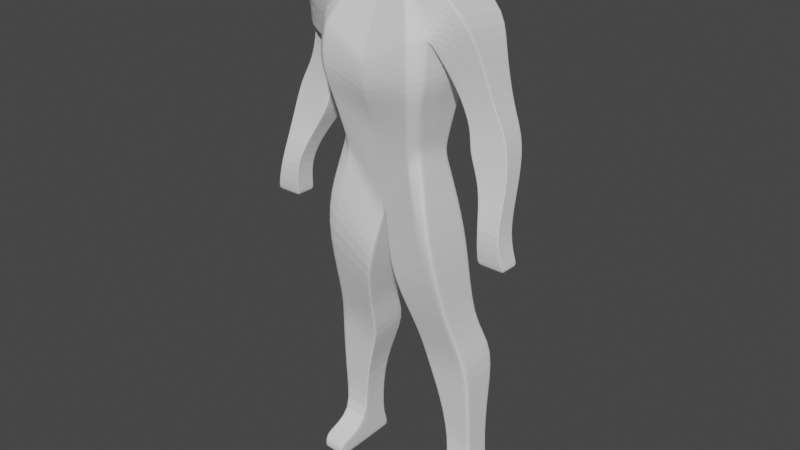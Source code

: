 # Source: Rhag.blend  (saved by Blender 2.92.15; exported with 4.5.12 LTS)
import bpy
from mathutils import Matrix  # noqa: F401  (used for matrix-valued properties, if any)

bpy.ops.wm.read_factory_settings(use_empty=True)
scene = bpy.context.scene
scene.name = 'Scene'

# ---- collections
col_collection = bpy.data.collections.new('Collection'); scene.collection.children.link(col_collection)

# ---- world
world_world = bpy.data.worlds.new('World'); scene.world = world_world
world_world.use_nodes = True; world_world.node_tree.nodes.clear()
_N = world_world.node_tree.nodes; _L = world_world.node_tree.links
n0 = _N.new('ShaderNodeOutputWorld'); n0.name = 'World Output'; n0.location = (300, 300)
n1 = _N.new('ShaderNodeBackground'); n1.name = 'Background'; n1.location = (10, 300)
n1.inputs[0].default_value = (0.05088, 0.05088, 0.05088, 1.0)
_L.new(n1.outputs[0], n0.inputs[0])
n0.is_active_output = True
world_world.color = (0.05088, 0.05088, 0.05088)
world_world.use_sun_shadow = False
world_world.sun_shadow_jitter_overblur = 0.0

# ---- meshes
me_plane = bpy.data.meshes.new('Plane')
me_plane.from_pydata([(-0.2151, 0.3215, -0.07029), (0.0, -0.03006, -0.1283), (-0.1139, 1.18, -0.1253), (0.0, 1.174, -0.1253), (-0.348, -0.5702, -0.1407), (-0.1551, -0.5892, -0.1407), (-0.4164, -1.411, -0.1946), (-0.2827, -1.43, -0.1946), (-0.2873, 0.87, -0.1846), (0.0, 0.7593, -0.1385), (-0.4155, 1.027, -0.2044), (-0.3001, 0.8401, -0.1846), (-0.5249, 0.5792, -0.1443), (-0.4157, 0.442, -0.1177), (-0.648, 0.06552, 0.03038), (-0.5479, 0.08426, 0.03038), (-0.6877, -0.08108, 0.01519), (-0.5463, -0.08065, 0.01519), (-0.3251, -0.1282, -0.1231), (-0.07497, -0.3655, -0.1297), (-0.4116, -0.7503, -0.2601), (-0.1607, -0.7935, -0.2601), (-0.4141, -1.088, -0.189), (-0.2625, -1.073, -0.189), (-0.6082, 0.4466, -0.1177), (-0.415, 0.3649, -0.09495), (-0.6404, 0.2482, -0.02659), (-0.4971, 0.2283, -0.02659), (-0.4685, 0.8318, -0.1481), (-0.3307, 0.6581, -0.1367), (-0.3057, 0.7277, -0.1385), (0.0, 0.5816, -0.1187), (-0.4261, -1.567, -0.2407), (-0.288, -1.569, -0.2394), (-0.1108, 1.353, -0.1187), (0.0, 1.335, -0.1187), (-0.2151, 0.3673, 0.1245), (0.0, 0.006476, 0.115), (-0.1139, 1.187, 0.08862), (0.0, 1.181, 0.08862), (-0.348, -0.5922, 0.04466), (-0.1551, -0.6111, 0.04466), (-0.4164, -1.429, -0.06743), (-0.2827, -1.448, -0.06743), (-0.2873, 0.9101, 0.1798), (0.0, 0.7678, 0.2564), (-0.4155, 1.076, 0.1361), (-0.3001, 0.8912, 0.1666), (-0.5249, 0.6134, 0.01266), (-0.4157, 0.4914, 0.01646), (-0.648, 0.08071, 0.1418), (-0.5479, 0.09946, 0.1418), (-0.6877, -0.07729, 0.1266), (-0.5463, -0.07685, 0.1266), (-0.3251, -0.0886, 0.1941), (-0.07497, -0.3083, 0.1524), (-0.4116, -0.7747, -0.01908), (-0.1607, -0.8178, -0.01908), (-0.4141, -1.099, -0.03446), (-0.2625, -1.084, -0.03446), (-0.6082, 0.496, 0.01646), (-0.415, 0.3991, 0.03545), (-0.6404, 0.2824, 0.05444), (-0.4971, 0.2624, 0.05444), (-0.4685, 0.8356, 0.03165), (-0.3307, 0.6619, 0.01266), (-0.3057, 0.7252, 0.2051), (0.0, 0.6407, 0.2564), (-0.4261, -1.563, -0.05864), (-0.288, -1.571, -0.05396), (-0.1108, 1.274, 0.08862), (0.0, 1.255, 0.08862), (-0.1683, 0.2617, -0.1104), (-0.09252, 1.179, -0.1253), (-0.3118, -0.5737, -0.1407), (-0.3913, -1.415, -0.1946), (-0.2334, 0.8493, -0.176), (-0.2782, -0.1726, -0.1243), (-0.3646, -0.7584, -0.2601), (-0.3857, -1.085, -0.189), (-0.2484, 0.7003, -0.1348), (-0.3868, -1.569, -0.2407), (-0.09004, 1.349, -0.1187), (-0.1748, 0.2997, 0.1515), (-0.09252, 1.185, 0.08862), (-0.3118, -0.5957, 0.04466), (-0.3913, -1.433, -0.06743), (-0.2334, 0.8924, 0.2358), (-0.2782, -0.1298, 0.1863), (-0.3646, -0.7828, -0.01908), (-0.3857, -1.096, -0.03446), (-0.2484, 0.7183, 0.2564), (-0.3868, -1.565, -0.05864), (-0.09004, 1.27, 0.08862), (-0.2618, 0.5803, -0.1042), (0.0, 0.3881, -0.1008), (-0.2618, 0.5929, 0.1918), (0.0, 0.49, 0.1861), (-0.2163, 0.5682, 0.2139), (-0.2163, 0.5443, -0.1036), (-0.02822, -0.1568, -0.1256), (-0.2462, 0.1602, -0.1029), (-0.02822, -0.112, 0.1291), (-0.2565, 0.1957, 0.1507), (-0.2137, 0.138, 0.1646), (-0.1911, 0.09899, -0.1297), (-0.2337, 0.4247, -0.08381), (-0.2337, 0.4572, 0.1514), (-0.1913, 0.3706, -0.1024), (0.0, 0.1378, -0.1274), (0.0, 0.1992, 0.1434), (-0.1913, 0.4067, 0.1764), (-0.158, 0.2511, -0.1144), (-0.3052, -0.5744, -0.1407), (-0.3867, -1.415, -0.1946), (-0.2696, -0.1808, -0.1245), (-0.356, -0.7599, -0.2601), (-0.3805, -1.085, -0.189), (-0.3795, -1.57, -0.2407), (-0.1674, 0.2873, 0.1499), (-0.3052, -0.5964, 0.04466), (-0.3867, -1.433, -0.06743), (-0.2696, -0.1373, 0.1849), (-0.356, -0.7842, -0.01908), (-0.3805, -1.096, -0.03446), (-0.3795, -1.565, -0.05864), (-0.08861, 1.179, -0.1253), (-0.2235, 0.8455, -0.1744), (-0.2379, 0.6953, -0.1341), (-0.08624, 1.349, -0.1187), (-0.08861, 1.185, 0.08862), (-0.2235, 0.8871, 0.2367), (-0.2379, 0.715, 0.2564), (-0.08624, 1.27, 0.08862), (-0.2072, 0.5649, 0.2127), (-0.2072, 0.5377, -0.1035), (-0.1826, 0.08618, -0.1294), (-0.2059, 0.1275, 0.1631), (-0.1832, 0.3607, -0.1029), (-0.1832, 0.3979, 0.175), (0.0, 0.07067, -0.139), (-0.1692, -0.5878, -0.1407), (-0.2924, -1.429, -0.1946), (-0.09321, -0.3482, -0.1292), (-0.179, -0.7903, -0.2601), (-0.2736, -1.074, -0.189), (-0.3033, -1.568, -0.2394), (-0.01569, 0.03279, 0.1183), (-0.1692, -0.6098, 0.04466), (-0.2924, -1.447, -0.06743), (-0.09321, -0.2923, 0.1554), (-0.179, -0.8147, -0.01908), (-0.2736, -1.085, -0.03446), (-0.3033, -1.57, -0.05396), (-0.01942, 0.4021, -0.1011), (-0.04487, -0.08956, 0.1323), (-0.001649, 0.1571, -0.1244), (-0.008305, 1.174, -0.1253), (-0.02095, 0.7674, -0.1418), (-0.02229, 0.5923, -0.1201), (-0.008082, 1.336, -0.1187), (-0.008305, 1.181, 0.08862), (-0.02095, 0.779, 0.2545), (-0.02229, 0.6477, 0.2564), (-0.008082, 1.257, 0.08862), (-0.01942, 0.497, 0.1886), (-0.03233, -0.0722, -0.1239), (-0.01717, 0.2178, 0.1463), (0.0, 1.157, -0.1258), (-0.121, 1.167, -0.1277), (-0.4108, 1.02, -0.2036), (-0.5204, 0.5736, -0.1432), (-0.6439, 0.06628, 0.03038), (-0.6819, -0.08107, 0.01519), (-0.6003, 0.4433, -0.1168), (-0.6346, 0.2474, -0.02659), (-0.4628, 0.8247, -0.1477), (0.0, 1.164, 0.09549), (-0.121, 1.175, 0.09235), (-0.4108, 1.069, 0.1373), (-0.5204, 0.6084, 0.01282), (-0.6439, 0.08148, 0.1418), (-0.6819, -0.07727, 0.1266), (-0.6003, 0.492, 0.01724), (-0.6346, 0.2816, 0.05444), (-0.4628, 0.8285, 0.03087), (-0.09829, 1.173, 0.09465), (-0.09829, 1.165, -0.1274), (-0.09414, 1.173, 0.09468), (-0.09414, 1.165, -0.1273), (-0.008822, 1.165, 0.09541), (-0.008822, 1.158, -0.126), (-0.2738, 0.8941, -0.18), (-0.309, 0.8547, -0.1862), (-0.4242, 0.4527, -0.1198), (-0.5556, 0.08281, 0.03038), (-0.5573, -0.08069, 0.01519), (-0.43, 0.3713, -0.09672), (-0.5082, 0.2298, -0.02659), (-0.3414, 0.6716, -0.1376), (-0.2738, 0.9316, 0.1727), (-0.309, 0.9056, 0.1642), (-0.4242, 0.5009, 0.01616), (-0.5556, 0.098, 0.1418), (-0.5573, -0.07689, 0.1266), (-0.43, 0.4066, 0.03397), (-0.5082, 0.264, 0.05444), (-0.3414, 0.6754, 0.01414), (-0.2225, 0.8749, -0.172), (-0.2131, 0.8713, -0.1706), (-0.01997, 0.799, -0.1406), (0.0, 0.7915, -0.1374), (0.0, 0.7999, 0.2433), (-0.2225, 0.9151, 0.2244), (-0.2131, 0.9103, 0.2252), (-0.01997, 0.8102, 0.2416), (-0.6404, 0.2509, -0.02016), (-0.6082, 0.4505, -0.1071), (-0.5479, 0.08547, 0.03922), (-0.5463, -0.08035, 0.02403), (-0.1139, 1.18, -0.1083), (-0.1108, 1.346, -0.1022), (-0.4971, 0.231, -0.02016), (-0.3251, -0.125, -0.09793), (-0.2151, 0.3251, -0.05484), (-0.07497, -0.3609, -0.1073), (-0.1551, -0.5909, -0.126), (-0.4685, 0.8321, -0.1339), (-0.4155, 1.031, -0.1774), (-0.3057, 0.7275, -0.1112), (-0.3307, 0.6584, -0.1249), (-0.4157, 0.446, -0.1071), (-0.4116, -0.7522, -0.241), (-0.348, -0.5719, -0.126), (-0.2873, 0.8732, -0.1557), (-0.3001, 0.8442, -0.1568), (-0.1607, -0.7954, -0.241), (-0.2625, -1.073, -0.1768), (-0.5249, 0.5819, -0.1319), (-0.4141, -1.089, -0.1768), (-0.2827, -1.432, -0.1849), (-0.288, -1.569, -0.2258), (-0.4261, -1.564, -0.2262), (0.0, -0.02719, -0.1096), (-0.648, 0.06672, 0.03922), (-0.4164, -1.413, -0.1849), (-0.415, 0.3676, -0.08461), (-0.6877, -0.08078, 0.02403), (0.0, 1.328, -0.1022), (-0.09004, 1.343, -0.1022), (-0.3868, -1.566, -0.2262), (-0.2618, 0.5813, -0.08073), (-0.02822, -0.1533, -0.1054), (-0.2478, 0.1627, -0.08193), (-0.2337, 0.4272, -0.06516), (-0.08624, 1.342, -0.1022), (-0.3795, -1.567, -0.2262), (-0.008082, 1.33, -0.1022), (-0.3033, -1.568, -0.2258), (-0.6819, -0.08077, 0.02403), (-0.5573, -0.08038, 0.02403), (-0.6404, 0.2795, 0.04756), (-0.5479, 0.09817, 0.1323), (-0.1139, 1.186, 0.07046), (-0.4971, 0.2595, 0.04756), (-0.3251, -0.09196, 0.1672), (-0.07497, -0.3132, 0.1284), (-0.4685, 0.8353, 0.01639), (-0.3307, 0.6616, -2.304e-05), (-0.4116, -0.7726, -0.03954), (-0.2873, 0.9067, 0.1488), (-0.1607, -0.8158, -0.03954), (-0.5249, 0.6105, -0.000668), (-0.4141, -1.098, -0.04759), (-0.288, -1.57, -0.07376), (0.0, 0.003303, 0.09482), (-0.648, 0.07942, 0.1323), (-0.09004, 1.277, 0.07102), (-0.3868, -1.568, -0.07419), (-0.2618, 0.5918, 0.1667), (-0.02822, -0.1158, 0.1075), (-0.2565, 0.192, 0.1303), (-0.2337, 0.4545, 0.1314), (-0.08624, 1.276, 0.07102), (-0.3795, -1.573, -0.07376), (-0.008082, 1.263, 0.07102), (-0.3033, -1.57, -0.07376), (-0.6819, -0.07759, 0.1171), (-0.5573, -0.07721, 0.1171), (-0.6082, 0.4918, 0.005065), (-0.5463, -0.07718, 0.1171), (-0.1108, 1.28, 0.07102), (-0.2151, 0.3634, 0.108), (-0.1551, -0.6093, 0.02893), (-0.4155, 1.072, 0.1072), (-0.3057, 0.7254, 0.1759), (-0.4157, 0.4872, 0.005065), (-0.348, -0.5903, 0.02893), (-0.3001, 0.8869, 0.1368), (-0.2625, -1.083, -0.04759), (-0.2827, -1.446, -0.07776), (-0.4261, -1.566, -0.07419), (-0.4164, -1.427, -0.07776), (-0.415, 0.3962, 0.02438), (-0.6877, -0.07761, 0.1171), (0.0, 1.262, 0.07102), (-0.2914, -1.475, 0.1415), (-0.2817, -1.477, 0.1415), (-0.3023, -1.57, 0.1554), (-0.2869, -1.571, 0.1554), (-0.4153, -1.458, 0.1415), (-0.4251, -1.563, 0.1537), (-0.3903, -1.461, 0.1415), (-0.3857, -1.565, 0.1537), (-0.3857, -1.462, 0.1415), (-0.3785, -1.565, 0.1537), (-0.4206, -1.487, -0.2279), (-0.2853, -1.495, -0.2272), (-0.4206, -1.498, -0.06304), (-0.2853, -1.509, -0.06069), (-0.3884, -1.49, -0.2279), (-0.3825, -1.491, -0.2279), (-0.2979, -1.494, -0.2272), (-0.2853, -1.496, -0.2156), (-0.4206, -1.487, -0.2158), (-0.2853, -1.508, -0.07576), (-0.4206, -1.499, -0.07597), (-0.4196, -1.513, 0.1476), (-0.2843, -1.524, 0.1484), (-0.3874, -1.516, 0.1476), (-0.3815, -1.516, 0.1476), (-0.2968, -1.523, 0.1484), (-0.01411, -0.09385, -0.1243), (-0.01411, -0.05276, 0.1221), (-0.1691, 0.1885, -0.1331), (-0.2305, 0.2422, -0.08757), (-0.2358, 0.2815, 0.1376), (-0.1942, 0.2188, 0.158), (-0.1866, 0.2074, 0.1565), (-0.1581, 0.1765, -0.1359), (-0.006259, -0.001534, -0.1339), (-0.03028, -0.02839, 0.1253), (-0.2318, 0.2445, -0.0685), (-0.01407, -0.09061, -0.1048), (-0.2358, 0.2777, 0.1191), (-0.01411, -0.05625, 0.1011), (-0.04846, 1.177, -0.1253), (-0.1222, 0.8064, -0.1581), (-0.1301, 0.6438, -0.1271), (-0.04716, 1.342, -0.1187), (-0.04846, 1.183, 0.08862), (-0.1222, 0.8331, 0.2456), (-0.1301, 0.6814, 0.2564), (-0.04716, 1.263, 0.08862), (-0.1133, 0.5309, 0.2007), (-0.09007, 0.007372, -0.1396), (-0.1002, 0.3079, 0.1606), (-0.06269, 0.1563, -0.1318), (-0.2372, -0.5811, -0.1407), (-0.3396, -1.422, -0.1946), (-0.1814, -0.2645, -0.1269), (-0.2675, -0.7751, -0.2601), (-0.327, -1.079, -0.189), (-0.3414, -1.569, -0.2401), (-0.09153, 0.16, 0.1341), (-0.2372, -0.6031, 0.04466), (-0.3396, -1.44, -0.06743), (-0.1814, -0.2148, 0.1701), (-0.2675, -0.7995, -0.01908), (-0.327, -1.09, -0.03446), (-0.3414, -1.567, -0.0563), (-0.1133, 0.4699, -0.1023), (-0.1254, 0.01895, 0.1477), (-0.09703, 0.261, -0.1117), (-0.05148, 1.161, -0.1266), (-0.05148, 1.169, 0.09505), (-0.1165, 0.8602, 0.2334), (-0.1165, 0.8352, -0.1556), (-0.3414, -1.567, -0.226), (-0.04716, 1.336, -0.1022), (-0.3414, -1.571, -0.07376), (-0.04716, 1.27, 0.07102), (-0.3385, -1.469, 0.1415), (-0.3404, -1.568, 0.1545), (-0.3391, -1.519, 0.148), (-0.3402, -1.493, -0.2275), (-0.05731, 0.08517, -0.1515), (-0.1084, 0.08949, 0.1409)], [], [(191, 157, 3, 168), (77, 74, 4, 18), (79, 75, 6, 22), (159, 158, 9, 31), (169, 170, 10, 2), (176, 171, 12, 28), (175, 172, 14, 26), (172, 173, 16, 14), (105, 77, 18, 101), (74, 78, 20, 4), (78, 79, 22, 20), (171, 174, 24, 12), (174, 175, 26, 24), (170, 176, 28, 10), (154, 159, 31, 95), (320, 81, 32, 316), (157, 160, 35, 3), (190, 177, 39, 161), (88, 54, 40, 85), (90, 58, 42, 86), (163, 67, 45, 162), (178, 38, 46, 179), (185, 64, 48, 180), (184, 62, 50, 181), (181, 50, 52, 182), (104, 103, 54, 88), (85, 40, 56, 89), (89, 56, 58, 90), (180, 48, 60, 183), (183, 60, 62, 184), (179, 46, 64, 185), (165, 97, 67, 163), (153, 69, 309, 308), (161, 39, 71, 164), (289, 261, 62, 60), (290, 262, 51, 53), (291, 263, 38, 70), (262, 264, 63, 51), (281, 265, 54, 103), (293, 266, 55, 41), (294, 267, 64, 46), (282, 292, 36, 107), (263, 294, 46, 38), (296, 268, 65, 49), (297, 269, 56, 40), (298, 270, 44, 47), (299, 271, 57, 59), (270, 295, 66, 44), (267, 272, 48, 64), (269, 273, 58, 56), (268, 298, 47, 65), (265, 297, 40, 54), (300, 299, 59, 43), (286, 274, 69, 153), (345, 275, 37, 333), (261, 276, 50, 62), (326, 301, 68, 318), (272, 289, 60, 48), (303, 296, 49, 61), (325, 300, 43, 319), (273, 302, 42, 58), (264, 303, 61, 63), (288, 290, 53, 204), (277, 291, 70, 93), (271, 293, 41, 57), (276, 304, 52, 50), (283, 277, 93, 133), (301, 278, 92, 68), (38, 84, 93, 70), (370, 153, 308, 383), (96, 98, 91, 66), (123, 89, 90, 124), (120, 85, 89, 123), (137, 104, 88, 122), (66, 91, 87, 44), (124, 90, 86, 121), (122, 88, 85, 120), (178, 186, 84, 38), (2, 34, 82, 73), (321, 118, 81, 320), (94, 30, 80, 99), (116, 117, 79, 78), (113, 116, 78, 74), (136, 115, 77, 105), (30, 8, 76, 80), (117, 114, 75, 79), (115, 113, 74, 77), (169, 2, 73, 187), (106, 94, 99, 108), (107, 111, 98, 96), (295, 279, 96, 66), (167, 110, 97, 165), (156, 154, 95, 109), (339, 136, 105, 334), (338, 337, 104, 137), (266, 280, 102, 55), (344, 281, 103, 336), (337, 336, 103, 104), (334, 105, 101, 335), (140, 156, 109, 1), (147, 37, 110, 167), (36, 83, 111, 107), (0, 106, 108, 72), (279, 282, 107, 96), (83, 119, 139, 111), (72, 108, 138, 112), (387, 338, 137, 372), (386, 355, 136, 339), (108, 99, 135, 138), (111, 139, 134, 98), (360, 358, 113, 115), (362, 359, 114, 117), (355, 360, 115, 136), (358, 361, 116, 113), (361, 362, 117, 116), (385, 363, 118, 321), (367, 122, 120, 365), (369, 124, 121, 366), (372, 137, 122, 367), (365, 120, 123, 368), (368, 123, 124, 369), (319, 43, 307, 328), (381, 283, 133, 353), (278, 284, 125, 92), (84, 130, 133, 93), (98, 134, 132, 91), (91, 132, 131, 87), (186, 188, 130, 84), (73, 82, 129, 126), (99, 80, 128, 135), (80, 76, 127, 128), (187, 73, 126, 189), (305, 285, 164, 71), (86, 42, 310, 312), (57, 151, 152, 59), (41, 148, 151, 57), (102, 155, 150, 55), (59, 152, 149, 43), (55, 150, 148, 41), (317, 33, 146, 322), (21, 23, 145, 144), (5, 21, 144, 141), (100, 19, 143, 166), (23, 7, 142, 145), (19, 5, 141, 143), (332, 100, 166, 340), (333, 341, 155, 102), (364, 147, 167, 356), (357, 373, 156, 140), (373, 371, 154, 156), (356, 167, 165, 354), (380, 286, 153, 370), (350, 161, 164, 353), (354, 165, 163, 352), (352, 163, 162, 351), (375, 190, 161, 350), (346, 349, 160, 157), (371, 348, 159, 154), (348, 347, 158, 159), (374, 346, 157, 191), (377, 374, 191, 210), (376, 215, 190, 375), (208, 187, 189, 209), (213, 214, 188, 186), (192, 169, 187, 208), (200, 213, 186, 178), (304, 287, 182, 52), (201, 179, 185, 207), (205, 183, 184, 206), (202, 180, 183, 205), (203, 181, 182, 204), (206, 184, 181, 203), (207, 185, 180, 202), (200, 178, 179, 201), (215, 212, 177, 190), (193, 199, 176, 170), (197, 198, 175, 174), (194, 197, 174, 171), (195, 196, 173, 172), (198, 195, 172, 175), (199, 194, 171, 176), (192, 193, 170, 169), (210, 191, 168, 211), (158, 210, 211, 9), (8, 11, 193, 192), (29, 13, 194, 199), (27, 15, 195, 198), (15, 17, 196, 195), (13, 25, 197, 194), (25, 27, 198, 197), (11, 29, 199, 193), (162, 45, 212, 215), (44, 200, 201, 47), (65, 207, 202, 49), (63, 206, 203, 51), (51, 203, 204, 53), (49, 202, 205, 61), (61, 205, 206, 63), (47, 201, 207, 65), (44, 87, 213, 200), (8, 192, 208, 76), (87, 131, 214, 213), (76, 208, 209, 127), (351, 162, 215, 376), (347, 377, 210, 158), (287, 288, 204, 182), (173, 196, 260, 259), (16, 173, 259, 247), (363, 146, 258, 378), (35, 160, 257, 248), (81, 118, 256, 250), (349, 129, 255, 379), (94, 106, 254, 251), (335, 101, 253, 342), (19, 100, 252, 225), (30, 94, 251, 229), (32, 81, 250, 242), (129, 82, 249, 255), (14, 16, 247, 244), (21, 5, 226, 236), (82, 34, 221, 249), (196, 17, 219, 260), (27, 25, 246, 222), (22, 6, 245, 239), (317, 7, 240, 323), (25, 13, 231, 246), (12, 24, 217, 238), (316, 32, 242, 324), (26, 14, 244, 216), (332, 1, 243, 343), (146, 33, 241, 258), (7, 23, 237, 240), (18, 4, 233, 223), (29, 11, 235, 230), (20, 22, 239, 232), (28, 12, 238, 227), (8, 30, 229, 234), (23, 21, 236, 237), (11, 8, 234, 235), (4, 20, 232, 233), (13, 29, 230, 231), (2, 10, 228, 220), (106, 0, 224, 254), (10, 28, 227, 228), (5, 19, 225, 226), (101, 18, 223, 253), (15, 27, 222, 218), (34, 2, 220, 221), (17, 15, 218, 219), (24, 26, 216, 217), (259, 260, 288, 287), (247, 259, 287, 304), (378, 258, 286, 380), (248, 257, 285, 305), (250, 256, 284, 278), (379, 255, 283, 381), (251, 254, 282, 279), (342, 253, 281, 344), (225, 252, 280, 266), (229, 251, 279, 295), (242, 250, 278, 301), (255, 249, 277, 283), (244, 247, 304, 276), (236, 226, 293, 271), (249, 221, 291, 277), (260, 219, 290, 288), (222, 246, 303, 264), (239, 245, 302, 273), (323, 240, 300, 325), (246, 231, 296, 303), (238, 217, 289, 272), (324, 242, 301, 326), (216, 244, 276, 261), (343, 243, 275, 345), (258, 241, 274, 286), (240, 237, 299, 300), (223, 233, 297, 265), (230, 235, 298, 268), (232, 239, 273, 269), (227, 238, 272, 267), (234, 229, 295, 270), (237, 236, 271, 299), (235, 234, 270, 298), (233, 232, 269, 297), (231, 230, 268, 296), (220, 228, 294, 263), (254, 224, 292, 282), (228, 227, 267, 294), (226, 225, 266, 293), (253, 223, 265, 281), (218, 222, 264, 262), (221, 220, 263, 291), (219, 218, 262, 290), (217, 216, 261, 289), (329, 327, 311, 313), (330, 329, 313, 315), (384, 330, 315, 383), (328, 331, 308, 309), (121, 86, 312, 314), (92, 125, 315, 313), (318, 68, 311, 327), (68, 92, 313, 311), (366, 121, 314, 382), (43, 149, 306, 307), (42, 318, 327, 310), (307, 306, 331, 328), (382, 314, 330, 384), (314, 312, 329, 330), (312, 310, 327, 329), (245, 324, 326, 302), (241, 323, 325, 274), (6, 316, 324, 245), (33, 317, 323, 241), (7, 317, 322, 142), (69, 319, 328, 309), (359, 385, 321, 114), (114, 321, 320, 75), (274, 325, 319, 69), (302, 326, 318, 42), (75, 320, 316, 6), (252, 343, 345, 280), (224, 342, 344, 292), (100, 332, 343, 252), (0, 335, 342, 224), (37, 147, 341, 333), (1, 332, 340, 140), (357, 386, 339, 112), (364, 119, 338, 387), (72, 334, 335, 0), (83, 36, 336, 337), (292, 344, 336, 36), (119, 83, 337, 338), (112, 339, 334, 72), (280, 345, 333, 102), (147, 364, 387, 341), (140, 340, 386, 357), (142, 322, 385, 359), (306, 382, 384, 331), (149, 366, 382, 306), (331, 384, 383, 308), (257, 379, 381, 285), (256, 378, 380, 284), (160, 349, 379, 257), (118, 363, 378, 256), (127, 209, 377, 347), (131, 351, 376, 214), (214, 376, 375, 188), (209, 189, 374, 377), (189, 126, 346, 374), (128, 127, 347, 348), (135, 128, 348, 371), (126, 129, 349, 346), (188, 375, 350, 130), (132, 352, 351, 131), (134, 354, 352, 132), (130, 350, 353, 133), (284, 380, 370, 125), (139, 356, 354, 134), (138, 135, 371, 373), (112, 138, 373, 357), (119, 364, 356, 139), (285, 381, 353, 164), (151, 368, 369, 152), (148, 365, 368, 151), (155, 372, 367, 150), (152, 369, 366, 149), (150, 367, 365, 148), (322, 146, 363, 385), (144, 145, 362, 361), (141, 144, 361, 358), (166, 143, 360, 355), (145, 142, 359, 362), (143, 141, 358, 360), (340, 166, 355, 386), (341, 387, 372, 155), (125, 370, 383, 315)])
_uv = me_plane.uv_layers.new(name='UVMap')
_uv.uv.foreach_set('vector', [0.9271, 0.9873, 0.9271, 1.0, 1.0, 1.0, 1.0, 0.9873, 0.1874, 0.0, 0.1874, 0.0, 0.0, 0.0, 0.0, 0.0, 0.1874, 0.0, 0.1874, 0.0, 0.0, 0.0, 0.0, 0.0, 0.9271, 0.5669, 0.9271, 0.6896, 1.0, 0.6896, 1.0, 0.5669, 0.0, 0.9873, 0.0, 0.9873, 0.0, 1.0, 0.0, 1.0, 0.0, 0.9873, 0.0, 0.9873, 0.0, 1.0, 0.0, 1.0, 0.0, 0.9873, 0.0, 0.9873, 0.0, 1.0, 0.0, 1.0, 0.0, 0.9873, 0.0, 0.9873, 0.0, 1.0, 0.0, 1.0, 0.1874, 0.0, 0.1874, 0.0, 0.0, 0.0, 0.0, 0.0, 0.1874, 0.0, 0.1874, 0.0, 0.0, 0.0, 0.0, 0.0, 0.1874, 0.0, 0.1874, 0.0, 0.0, 0.0, 0.0, 0.0, 0.0, 0.9873, 0.0, 0.9873, 0.0, 1.0, 0.0, 1.0, 0.0, 0.9873, 0.0, 0.9873, 0.0, 1.0, 0.0, 1.0, 0.0, 0.9873, 0.0, 0.9873, 0.0, 1.0, 0.0, 1.0, 0.9271, 0.3709, 0.9271, 0.5669, 1.0, 0.5669, 1.0, 0.3709, 0.1874, 0.0, 0.1874, 0.0, 0.0, 0.0, 0.0, 0.0, 0.9271, 1.0, 0.9271, 1.0, 1.0, 1.0, 1.0, 1.0, 0.9271, 0.9873, 1.0, 0.9873, 1.0, 1.0, 0.9271, 1.0, 0.1874, 0.0, 0.0, 0.0, 0.0, 0.0, 0.1874, 0.0, 0.1874, 0.0, 0.0, 0.0, 0.0, 0.0, 0.1874, 0.0, 0.9271, 0.5669, 1.0, 0.5669, 1.0, 0.6896, 0.9271, 0.6896, 0.0, 0.9873, 0.0, 1.0, 0.0, 1.0, 0.0, 0.9873, 0.0, 0.9873, 0.0, 1.0, 0.0, 1.0, 0.0, 0.9873, 0.0, 0.9873, 0.0, 1.0, 0.0, 1.0, 0.0, 0.9873, 0.0, 0.9873, 0.0, 1.0, 0.0, 1.0, 0.0, 0.9873, 0.1874, 0.0, 0.0, 0.0, 0.0, 0.0, 0.1874, 0.0, 0.1874, 0.0, 0.0, 0.0, 0.0, 0.0, 0.1874, 0.0, 0.1874, 0.0, 0.0, 0.0, 0.0, 0.0, 0.1874, 0.0, 0.0, 0.9873, 0.0, 1.0, 0.0, 1.0, 0.0, 0.9873, 0.0, 0.9873, 0.0, 1.0, 0.0, 1.0, 0.0, 0.9873, 0.0, 0.9873, 0.0, 1.0, 0.0, 1.0, 0.0, 0.9873, 0.9271, 0.3709, 1.0, 0.3709, 1.0, 0.5669, 0.9271, 0.5669, 0.9271, 0.0, 1.0, 0.0, 1.0, 0.0, 0.9271, 0.0, 0.9271, 1.0, 1.0, 1.0, 1.0, 1.0, 0.9271, 1.0, 0.0, 1.0, 0.0, 1.0, 0.0, 1.0, 0.0, 1.0, 0.0, 0.6896, 0.0, 0.6896, 0.0, 0.6896, 0.0, 0.6896, 0.0, 1.0, 0.0, 1.0, 0.0, 1.0, 0.0, 1.0, 0.0, 0.6896, 0.0, 0.6896, 0.0, 0.6896, 0.0, 0.6896, 0.0, 0.0, 0.0, 0.0, 0.0, 0.0, 0.0, 0.0, 1.0, 0.0, 1.0, 0.0, 1.0, 0.0, 1.0, 0.0, 0.0, 1.0, 0.0, 1.0, 0.0, 1.0, 0.0, 1.0, 0.0, 0.1478, 0.0, 0.0, 0.0, 0.0, 0.0, 0.1478, 0.0, 1.0, 0.0, 1.0, 0.0, 1.0, 0.0, 1.0, 0.0, 0.6896, 0.0, 0.6896, 0.0, 0.6896, 0.0, 0.6896, 0.0, 0.0, 0.0, 0.0, 0.0, 0.0, 0.0, 0.0, 0.0, 0.6896, 0.0, 0.6896, 0.0, 0.6896, 0.0, 0.6896, 1.0, 0.0, 1.0, 0.0, 1.0, 0.0, 1.0, 0.0, 0.0, 0.6896, 0.0, 0.5669, 0.0, 0.5669, 0.0, 0.6896, 0.0, 1.0, 0.0, 1.0, 0.0, 1.0, 0.0, 1.0, 0.0, 0.0, 0.0, 0.0, 0.0, 0.0, 0.0, 0.0, 0.0, 0.6896, 0.0, 0.6896, 0.0, 0.6896, 0.0, 0.6896, 0.0, 0.0, 0.0, 0.0, 0.0, 0.0, 0.0, 0.0, 1.0, 0.0, 1.0, 0.0, 1.0, 0.0, 1.0, 0.0, 0.9271, 0.0, 1.0, 0.0, 1.0, 0.0, 0.9271, 0.0, 1.0, 0.0, 1.0, 0.0, 1.0, 0.0, 1.0, 0.0, 0.0, 1.0, 0.0, 1.0, 0.0, 1.0, 0.0, 1.0, 0.0, 0.0, 0.0, 0.0, 0.0, 0.0, 0.0, 0.0, 0.0, 1.0, 0.0, 1.0, 0.0, 1.0, 0.0, 1.0, 0.0, 0.6896, 0.0, 0.6896, 0.0, 0.6896, 0.0, 0.6896, 1.0, 0.0, 1.0, 0.0, 1.0, 0.0, 1.0, 0.0, 0.0, 0.0, 0.0, 0.0, 0.0, 0.0, 0.0, 0.0, 0.0, 0.6896, 0.0, 0.6896, 0.0, 0.6896, 0.0, 0.6896, 0.0, 0.7137, 0.0, 0.6896, 0.0, 0.6896, 0.0, 0.7137, 0.1874, 1.0, 0.0, 1.0, 0.0, 1.0, 0.1874, 1.0, 1.0, 0.0, 1.0, 0.0, 1.0, 0.0, 1.0, 0.0, 0.0, 1.0, 0.0, 1.0, 0.0, 1.0, 0.0, 1.0, 0.2218, 1.0, 0.1874, 1.0, 0.1874, 1.0, 0.2218, 1.0, 0.0, 0.0, 0.1874, 0.0, 0.1874, 0.0, 0.0, 0.0, 0.0, 1.0, 0.1874, 1.0, 0.1874, 1.0, 0.0, 1.0, 0.5744, 0.0, 0.9271, 0.0, 0.9271, 0.0, 0.5744, 0.0, 0.0, 0.3709, 0.1874, 0.3709, 0.1874, 0.5669, 0.0, 0.5669, 0.2218, 0.0, 0.1874, 0.0, 0.1874, 0.0, 0.2218, 0.0, 0.2218, 0.0, 0.1874, 0.0, 0.1874, 0.0, 0.2218, 0.0, 0.2218, 0.0, 0.1874, 0.0, 0.1874, 0.0, 0.2218, 0.0, 0.0, 0.5669, 0.1874, 0.5669, 0.1874, 0.6896, 0.0, 0.6896, 0.2218, 0.0, 0.1874, 0.0, 0.1874, 0.0, 0.2218, 0.0, 0.2218, 0.0, 0.1874, 0.0, 0.1874, 0.0, 0.2218, 0.0, 0.0, 0.9873, 0.1874, 0.9873, 0.1874, 1.0, 0.0, 1.0, 0.0, 1.0, 0.0, 1.0, 0.1874, 1.0, 0.1874, 1.0, 0.2218, 0.0, 0.2218, 0.0, 0.1874, 0.0, 0.1874, 0.0, 0.0, 0.3709, 0.0, 0.5669, 0.1874, 0.5669, 0.1874, 0.3709, 0.2218, 0.0, 0.2218, 0.0, 0.1874, 0.0, 0.1874, 0.0, 0.2218, 0.0, 0.2218, 0.0, 0.1874, 0.0, 0.1874, 0.0, 0.2218, 0.0, 0.2218, 0.0, 0.1874, 0.0, 0.1874, 0.0, 0.0, 0.5669, 0.0, 0.6896, 0.1874, 0.6896, 0.1874, 0.5669, 0.2218, 0.0, 0.2218, 0.0, 0.1874, 0.0, 0.1874, 0.0, 0.2218, 0.0, 0.2218, 0.0, 0.1874, 0.0, 0.1874, 0.0, 0.0, 0.9873, 0.0, 1.0, 0.1874, 1.0, 0.1874, 0.9873, 0.0, 0.1478, 0.0, 0.3709, 0.1874, 0.3709, 0.1874, 0.1478, 0.0, 0.1478, 0.1874, 0.1478, 0.1874, 0.3709, 0.0, 0.3709, 0.0, 0.5669, 0.0, 0.3709, 0.0, 0.3709, 0.0, 0.5669, 0.9271, 0.1478, 1.0, 0.1478, 1.0, 0.3709, 0.9271, 0.3709, 0.9271, 0.1478, 0.9271, 0.3709, 1.0, 0.3709, 1.0, 0.1478, 0.2218, 0.0, 0.2218, 0.0, 0.1874, 0.0, 0.1874, 0.0, 0.2218, 0.0, 0.1874, 0.0, 0.1874, 0.0, 0.2218, 0.0, 1.0, 0.0, 1.0, 0.0, 1.0, 0.0, 1.0, 0.0, 0.0, 0.0, 0.0, 0.0, 0.0, 0.0, 0.0, 0.0, 0.1874, 0.0, 0.0, 0.0, 0.0, 0.0, 0.1874, 0.0, 0.1874, 0.0, 0.1874, 0.0, 0.0, 0.0, 0.0, 0.0, 0.9271, 0.06662, 0.9271, 0.1478, 1.0, 0.1478, 1.0, 0.0, 0.9271, 0.0, 1.0, 0.0, 1.0, 0.1478, 0.9271, 0.1478, 0.0, 0.0, 0.1874, 0.0, 0.1874, 0.1478, 0.0, 0.1478, 0.0, 0.0, 0.0, 0.1478, 0.1874, 0.1478, 0.1874, 0.0, 0.0, 0.3709, 0.0, 0.1478, 0.0, 0.1478, 0.0, 0.3709, 0.1874, 0.0, 0.2218, 0.0, 0.2218, 0.1478, 0.1874, 0.1478, 0.1874, 0.0, 0.1874, 0.1478, 0.2218, 0.1478, 0.2218, 0.0, 0.5744, 0.0, 0.2218, 0.0, 0.2218, 0.0, 0.5744, 0.0, 0.5744, 0.0161, 0.5744, 0.007654, 0.2218, 0.0, 0.2218, 0.0, 0.1874, 0.1478, 0.1874, 0.3709, 0.2218, 0.3709, 0.2218, 0.1478, 0.1874, 0.1478, 0.2218, 0.1478, 0.2218, 0.3709, 0.1874, 0.3709, 0.5744, 0.0, 0.5744, 0.0, 0.2218, 0.0, 0.2218, 0.0, 0.5744, 0.0, 0.5744, 0.0, 0.2218, 0.0, 0.2218, 0.0, 0.5744, 0.007654, 0.5744, 0.0, 0.2218, 0.0, 0.2218, 0.0, 0.5744, 0.0, 0.5744, 0.0, 0.2218, 0.0, 0.2218, 0.0, 0.5744, 0.0, 0.5744, 0.0, 0.2218, 0.0, 0.2218, 0.0, 0.5744, 0.0, 0.5744, 0.0, 0.2218, 0.0, 0.2218, 0.0, 0.5744, 0.0, 0.2218, 0.0, 0.2218, 0.0, 0.5744, 0.0, 0.5744, 0.0, 0.2218, 0.0, 0.2218, 0.0, 0.5744, 0.0, 0.5744, 0.0, 0.2218, 0.0, 0.2218, 0.0, 0.5744, 0.0, 0.5744, 0.0, 0.2218, 0.0, 0.2218, 0.0, 0.5744, 0.0, 0.5744, 0.0, 0.2218, 0.0, 0.2218, 0.0, 0.5744, 0.0, 1.0, 0.0, 1.0, 0.0, 1.0, 0.0, 1.0, 0.0, 0.5744, 1.0, 0.2218, 1.0, 0.2218, 1.0, 0.5744, 1.0, 0.1874, 0.0, 0.2218, 0.0, 0.2218, 0.0, 0.1874, 0.0, 0.1874, 1.0, 0.2218, 1.0, 0.2218, 1.0, 0.1874, 1.0, 0.1874, 0.3709, 0.2218, 0.3709, 0.2218, 0.5669, 0.1874, 0.5669, 0.1874, 0.5669, 0.2218, 0.5669, 0.2218, 0.6896, 0.1874, 0.6896, 0.1874, 0.9873, 0.2218, 0.9873, 0.2218, 1.0, 0.1874, 1.0, 0.1874, 1.0, 0.1874, 1.0, 0.2218, 1.0, 0.2218, 1.0, 0.1874, 0.3709, 0.1874, 0.5669, 0.2218, 0.5669, 0.2218, 0.3709, 0.1874, 0.5669, 0.1874, 0.6896, 0.2218, 0.6896, 0.2218, 0.5669, 0.1874, 0.9873, 0.1874, 1.0, 0.2218, 1.0, 0.2218, 0.9873, 1.0, 1.0, 0.9271, 1.0, 0.9271, 1.0, 1.0, 1.0, 0.1874, 0.0, 0.0, 0.0, 0.0, 0.0, 0.1874, 0.0, 1.0, 0.0, 0.9271, 0.0, 0.9271, 0.0, 1.0, 0.0, 1.0, 0.0, 0.9271, 0.0, 0.9271, 0.0, 1.0, 0.0, 1.0, 0.0, 0.9271, 0.0, 0.9271, 0.0, 1.0, 0.0, 1.0, 0.0, 0.9271, 0.0, 0.9271, 0.0, 1.0, 0.0, 1.0, 0.0, 0.9271, 0.0, 0.9271, 0.0, 1.0, 0.0, 1.0, 0.0, 1.0, 0.0, 0.9271, 0.0, 0.9271, 0.0, 1.0, 0.0, 1.0, 0.0, 0.9271, 0.0, 0.9271, 0.0, 1.0, 0.0, 1.0, 0.0, 0.9271, 0.0, 0.9271, 0.0, 1.0, 0.0, 1.0, 0.0, 0.9271, 0.0, 0.9271, 0.01531, 1.0, 0.0, 1.0, 0.0, 0.9271, 0.0, 0.9271, 0.0, 1.0, 0.0, 1.0, 0.0, 0.9271, 0.0, 0.9271, 0.0, 1.0, 0.0, 1.0, 0.0, 0.9271, 0.01531, 0.9271, 0.03221, 1.0, 0.0, 0.9271, 0.0, 0.9271, 0.0, 1.0, 0.0, 0.5744, 0.0, 0.9271, 0.0, 0.9271, 0.1478, 0.5744, 0.1478, 0.5744, 0.03331, 0.5744, 0.1478, 0.9271, 0.1478, 0.9271, 0.06662, 0.5744, 0.1478, 0.5744, 0.3709, 0.9271, 0.3709, 0.9271, 0.1478, 0.5744, 0.1478, 0.9271, 0.1478, 0.9271, 0.3709, 0.5744, 0.3709, 0.5744, 0.0, 0.9271, 0.0, 0.9271, 0.0, 0.5744, 0.0, 0.5744, 1.0, 0.9271, 1.0, 0.9271, 1.0, 0.5744, 1.0, 0.5744, 0.3709, 0.9271, 0.3709, 0.9271, 0.5669, 0.5744, 0.5669, 0.5744, 0.5669, 0.9271, 0.5669, 0.9271, 0.6896, 0.5744, 0.6896, 0.5744, 0.9873, 0.9271, 0.9873, 0.9271, 1.0, 0.5744, 1.0, 0.5744, 1.0, 0.5744, 1.0, 0.9271, 1.0, 0.9271, 1.0, 0.5744, 0.3709, 0.5744, 0.5669, 0.9271, 0.5669, 0.9271, 0.3709, 0.5744, 0.5669, 0.5744, 0.6896, 0.9271, 0.6896, 0.9271, 0.5669, 0.5744, 0.9873, 0.5744, 1.0, 0.9271, 1.0, 0.9271, 0.9873, 0.5744, 0.7137, 0.5744, 0.9873, 0.9271, 0.9873, 0.9271, 0.7137, 0.5744, 0.7137, 0.9271, 0.7137, 0.9271, 0.9873, 0.5744, 0.9873, 0.1874, 0.7137, 0.1874, 0.9873, 0.2218, 0.9873, 0.2218, 0.7137, 0.1874, 0.7137, 0.2218, 0.7137, 0.2218, 0.9873, 0.1874, 0.9873, 0.0, 0.7137, 0.0, 0.9873, 0.1874, 0.9873, 0.1874, 0.7137, 0.0, 0.7137, 0.1874, 0.7137, 0.1874, 0.9873, 0.0, 0.9873, 0.0, 1.0, 0.0, 0.9873, 0.0, 0.9873, 0.0, 1.0, 0.0, 0.7137, 0.0, 0.9873, 0.0, 0.9873, 0.0, 0.7137, 0.0, 0.7137, 0.0, 0.9873, 0.0, 0.9873, 0.0, 0.7137, 0.0, 0.7137, 0.0, 0.9873, 0.0, 0.9873, 0.0, 0.7137, 0.0, 0.7137, 0.0, 0.9873, 0.0, 0.9873, 0.0, 0.7137, 0.0, 0.7137, 0.0, 0.9873, 0.0, 0.9873, 0.0, 0.7137, 0.0, 0.7137, 0.0, 0.9873, 0.0, 0.9873, 0.0, 0.7137, 0.0, 0.7137, 0.0, 0.9873, 0.0, 0.9873, 0.0, 0.7137, 0.9271, 0.7137, 1.0, 0.7137, 1.0, 0.9873, 0.9271, 0.9873, 0.0, 0.7137, 0.0, 0.7137, 0.0, 0.9873, 0.0, 0.9873, 0.0, 0.7137, 0.0, 0.7137, 0.0, 0.9873, 0.0, 0.9873, 0.0, 0.7137, 0.0, 0.7137, 0.0, 0.9873, 0.0, 0.9873, 0.0, 0.7137, 0.0, 0.7137, 0.0, 0.9873, 0.0, 0.9873, 0.0, 0.7137, 0.0, 0.7137, 0.0, 0.9873, 0.0, 0.9873, 0.0, 0.7137, 0.0, 0.7137, 0.0, 0.9873, 0.0, 0.9873, 0.0, 0.7137, 0.0, 0.7137, 0.0, 0.9873, 0.0, 0.9873, 0.9271, 0.7137, 0.9271, 0.9873, 1.0, 0.9873, 1.0, 0.7137, 0.9271, 0.6896, 0.9271, 0.7137, 1.0, 0.7137, 1.0, 0.6896, 0.0, 0.6896, 0.0, 0.6896, 0.0, 0.7137, 0.0, 0.7137, 0.0, 0.6896, 0.0, 0.6896, 0.0, 0.7137, 0.0, 0.7137, 0.0, 0.6896, 0.0, 0.6896, 0.0, 0.7137, 0.0, 0.7137, 0.0, 0.6896, 0.0, 0.6896, 0.0, 0.7137, 0.0, 0.7137, 0.0, 0.6896, 0.0, 0.6896, 0.0, 0.7137, 0.0, 0.7137, 0.0, 0.6896, 0.0, 0.6896, 0.0, 0.7137, 0.0, 0.7137, 0.0, 0.6896, 0.0, 0.6896, 0.0, 0.7137, 0.0, 0.7137, 0.9271, 0.6896, 1.0, 0.6896, 1.0, 0.7137, 0.9271, 0.7137, 0.0, 0.6896, 0.0, 0.7137, 0.0, 0.7137, 0.0, 0.6896, 0.0, 0.6896, 0.0, 0.7137, 0.0, 0.7137, 0.0, 0.6896, 0.0, 0.6896, 0.0, 0.7137, 0.0, 0.7137, 0.0, 0.6896, 0.0, 0.6896, 0.0, 0.7137, 0.0, 0.7137, 0.0, 0.6896, 0.0, 0.6896, 0.0, 0.7137, 0.0, 0.7137, 0.0, 0.6896, 0.0, 0.6896, 0.0, 0.7137, 0.0, 0.7137, 0.0, 0.6896, 0.0, 0.6896, 0.0, 0.7137, 0.0, 0.7137, 0.0, 0.6896, 0.0, 0.6896, 0.1874, 0.6896, 0.1874, 0.7137, 0.0, 0.7137, 0.0, 0.6896, 0.0, 0.7137, 0.1874, 0.7137, 0.1874, 0.6896, 0.1874, 0.6896, 0.2218, 0.6896, 0.2218, 0.7137, 0.1874, 0.7137, 0.1874, 0.6896, 0.1874, 0.7137, 0.2218, 0.7137, 0.2218, 0.6896, 0.5744, 0.6896, 0.9271, 0.6896, 0.9271, 0.7137, 0.5744, 0.7137, 0.5744, 0.6896, 0.5744, 0.7137, 0.9271, 0.7137, 0.9271, 0.6896, 0.0, 0.9873, 0.0, 0.7137, 0.0, 0.7137, 0.0, 0.9873, 0.0, 0.9873, 0.0, 0.7137, 0.0, 0.7137, 0.0, 0.9873, 0.0, 1.0, 0.0, 0.9873, 0.0, 0.9873, 0.0, 1.0, 0.5744, 0.0, 0.9271, 0.0, 0.9271, 0.0, 0.5744, 0.0, 1.0, 1.0, 0.9271, 1.0, 0.9271, 1.0, 1.0, 1.0, 0.1874, 0.0, 0.2218, 0.0, 0.2218, 0.0, 0.1874, 0.0, 0.5744, 1.0, 0.2218, 1.0, 0.2218, 1.0, 0.5744, 1.0, 0.0, 0.3709, 0.0, 0.1478, 0.0, 0.1478, 0.0, 0.3709, 0.0, 0.0, 0.0, 0.0, 0.0, 0.0, 0.0, 0.0, 1.0, 0.0, 1.0, 0.0, 1.0, 0.0, 1.0, 0.0, 0.0, 0.5669, 0.0, 0.3709, 0.0, 0.3709, 0.0, 0.5669, 0.0, 0.0, 0.1874, 0.0, 0.1874, 0.0, 0.0, 0.0, 0.2218, 1.0, 0.1874, 1.0, 0.1874, 1.0, 0.2218, 1.0, 0.0, 1.0, 0.0, 1.0, 0.0, 1.0, 0.0, 1.0, 1.0, 0.0, 1.0, 0.0, 1.0, 0.0, 1.0, 0.0, 0.1874, 1.0, 0.0, 1.0, 0.0, 1.0, 0.1874, 1.0, 0.0, 0.7137, 0.0, 0.6896, 0.0, 0.6896, 0.0, 0.7137, 0.0, 0.6896, 0.0, 0.6896, 0.0, 0.6896, 0.0, 0.6896, 0.0, 0.0, 0.0, 0.0, 0.0, 0.0, 0.0, 0.0, 1.0, 0.0, 1.0, 0.0, 1.0, 0.0, 1.0, 0.0, 0.0, 0.6896, 0.0, 0.6896, 0.0, 0.6896, 0.0, 0.6896, 0.0, 1.0, 0.0, 1.0, 0.0, 1.0, 0.0, 1.0, 0.0, 0.0, 0.0, 0.0, 0.0, 0.0, 0.0, 0.0, 0.0, 1.0, 0.0, 1.0, 0.0, 1.0, 0.0, 1.0, 1.0, 0.0, 1.0, 0.0, 1.0, 0.0, 1.0, 0.0, 0.9271, 0.0, 1.0, 0.0, 1.0, 0.0, 0.9271, 0.0, 1.0, 0.0, 1.0, 0.0, 1.0, 0.0, 1.0, 0.0, 0.0, 0.0, 0.0, 0.0, 0.0, 0.0, 0.0, 0.0, 0.0, 0.6896, 0.0, 0.6896, 0.0, 0.6896, 0.0, 0.6896, 0.0, 0.0, 0.0, 0.0, 0.0, 0.0, 0.0, 0.0, 0.0, 1.0, 0.0, 1.0, 0.0, 1.0, 0.0, 1.0, 0.0, 0.6896, 0.0, 0.5669, 0.0, 0.5669, 0.0, 0.6896, 1.0, 0.0, 1.0, 0.0, 1.0, 0.0, 1.0, 0.0, 0.0, 0.6896, 0.0, 0.6896, 0.0, 0.6896, 0.0, 0.6896, 0.0, 0.0, 0.0, 0.0, 0.0, 0.0, 0.0, 0.0, 0.0, 0.6896, 0.0, 0.6896, 0.0, 0.6896, 0.0, 0.6896, 0.0, 1.0, 0.0, 1.0, 0.0, 1.0, 0.0, 1.0, 0.0, 0.1478, 0.0, 0.0, 0.0, 0.0, 0.0, 0.1478, 0.0, 1.0, 0.0, 1.0, 0.0, 1.0, 0.0, 1.0, 1.0, 0.0, 1.0, 0.0, 1.0, 0.0, 1.0, 0.0, 0.0, 0.0, 0.0, 0.0, 0.0, 0.0, 0.0, 0.0, 0.0, 0.6896, 0.0, 0.6896, 0.0, 0.6896, 0.0, 0.6896, 0.0, 1.0, 0.0, 1.0, 0.0, 1.0, 0.0, 1.0, 0.0, 0.6896, 0.0, 0.6896, 0.0, 0.6896, 0.0, 0.6896, 0.0, 1.0, 0.0, 1.0, 0.0, 1.0, 0.0, 1.0, 0.0, 0.9873, 0.0, 0.7137, 0.0, 0.7137, 0.0, 0.9873, 0.0, 1.0, 0.0, 0.9873, 0.0, 0.9873, 0.0, 1.0, 0.5744, 0.0, 0.9271, 0.0, 0.9271, 0.0, 0.5744, 0.0, 1.0, 1.0, 0.9271, 1.0, 0.9271, 1.0, 1.0, 1.0, 0.1874, 0.0, 0.2218, 0.0, 0.2218, 0.0, 0.1874, 0.0, 0.5744, 1.0, 0.2218, 1.0, 0.2218, 1.0, 0.5744, 1.0, 0.0, 0.3709, 0.0, 0.1478, 0.0, 0.1478, 0.0, 0.3709, 0.0, 0.0, 0.0, 0.0, 0.0, 0.0, 0.0, 0.0, 1.0, 0.0, 1.0, 0.0, 1.0, 0.0, 1.0, 0.0, 0.0, 0.5669, 0.0, 0.3709, 0.0, 0.3709, 0.0, 0.5669, 0.0, 0.0, 0.1874, 0.0, 0.1874, 0.0, 0.0, 0.0, 0.2218, 1.0, 0.1874, 1.0, 0.1874, 1.0, 0.2218, 1.0, 0.0, 1.0, 0.0, 1.0, 0.0, 1.0, 0.0, 1.0, 1.0, 0.0, 1.0, 0.0, 1.0, 0.0, 1.0, 0.0, 0.1874, 1.0, 0.0, 1.0, 0.0, 1.0, 0.1874, 1.0, 0.0, 0.7137, 0.0, 0.6896, 0.0, 0.6896, 0.0, 0.7137, 0.0, 0.6896, 0.0, 0.6896, 0.0, 0.6896, 0.0, 0.6896, 0.0, 0.0, 0.0, 0.0, 0.0, 0.0, 0.0, 0.0, 1.0, 0.0, 1.0, 0.0, 1.0, 0.0, 1.0, 0.0, 0.0, 0.6896, 0.0, 0.6896, 0.0, 0.6896, 0.0, 0.6896, 0.0, 1.0, 0.0, 1.0, 0.0, 1.0, 0.0, 1.0, 0.0, 0.0, 0.0, 0.0, 0.0, 0.0, 0.0, 0.0, 0.0, 1.0, 0.0, 1.0, 0.0, 1.0, 0.0, 1.0, 1.0, 0.0, 1.0, 0.0, 1.0, 0.0, 1.0, 0.0, 0.9271, 0.0, 1.0, 0.0, 1.0, 0.0, 0.9271, 0.0, 1.0, 0.0, 1.0, 0.0, 1.0, 0.0, 1.0, 0.0, 0.0, 0.0, 0.0, 0.0, 0.0, 0.0, 0.0, 0.0, 0.0, 0.6896, 0.0, 0.6896, 0.0, 0.6896, 0.0, 0.6896, 0.0, 0.0, 0.0, 0.0, 0.0, 0.0, 0.0, 0.0, 0.0, 1.0, 0.0, 1.0, 0.0, 1.0, 0.0, 1.0, 0.0, 0.6896, 0.0, 0.5669, 0.0, 0.5669, 0.0, 0.6896, 1.0, 0.0, 1.0, 0.0, 1.0, 0.0, 1.0, 0.0, 0.0, 0.6896, 0.0, 0.6896, 0.0, 0.6896, 0.0, 0.6896, 0.0, 0.0, 0.0, 0.0, 0.0, 0.0, 0.0, 0.0, 0.0, 0.6896, 0.0, 0.6896, 0.0, 0.6896, 0.0, 0.6896, 0.0, 1.0, 0.0, 1.0, 0.0, 1.0, 0.0, 1.0, 0.0, 0.1478, 0.0, 0.0, 0.0, 0.0, 0.0, 0.1478, 0.0, 1.0, 0.0, 1.0, 0.0, 1.0, 0.0, 1.0, 1.0, 0.0, 1.0, 0.0, 1.0, 0.0, 1.0, 0.0, 0.0, 0.0, 0.0, 0.0, 0.0, 0.0, 0.0, 0.0, 0.0, 0.6896, 0.0, 0.6896, 0.0, 0.6896, 0.0, 0.6896, 0.0, 1.0, 0.0, 1.0, 0.0, 1.0, 0.0, 1.0, 0.0, 0.6896, 0.0, 0.6896, 0.0, 0.6896, 0.0, 0.6896, 0.0, 1.0, 0.0, 1.0, 0.0, 1.0, 0.0, 1.0, 0.1874, 0.0, 0.0, 0.0, 0.0, 0.0, 0.1874, 0.0, 0.2218, 0.0, 0.1874, 0.0, 0.1874, 0.0, 0.2218, 0.0, 0.5744, 0.0, 0.2218, 0.0, 0.2218, 0.0, 0.5744, 0.0, 1.0, 0.0, 0.9271, 0.0, 0.9271, 0.0, 1.0, 0.0, 0.2218, 0.0, 0.1874, 0.0, 0.1874, 0.0, 0.2218, 0.0, 0.1874, 0.0, 0.2218, 0.0, 0.2218, 0.0, 0.1874, 0.0, 0.0, 0.0, 0.0, 0.0, 0.0, 0.0, 0.0, 0.0, 0.0, 0.0, 0.1874, 0.0, 0.1874, 0.0, 0.0, 0.0, 0.5744, 0.0, 0.2218, 0.0, 0.2218, 0.0, 0.5744, 0.0, 1.0, 0.0, 0.9271, 0.0, 0.9271, 0.0, 1.0, 0.0, 0.0, 0.0, 0.0, 0.0, 0.0, 0.0, 0.0, 0.0, 1.0, 0.0, 0.9271, 0.0, 0.9271, 0.0, 1.0, 0.0, 0.5744, 0.0, 0.2218, 0.0, 0.2218, 0.0, 0.5744, 0.0, 0.2218, 0.0, 0.1874, 0.0, 0.1874, 0.0, 0.2218, 0.0, 0.1874, 0.0, 0.0, 0.0, 0.0, 0.0, 0.1874, 0.0, 0.0, 0.0, 0.0, 0.0, 0.0, 0.0, 0.0, 0.0, 1.0, 0.0, 1.0, 0.0, 1.0, 0.0, 1.0, 0.0, 0.0, 0.0, 0.0, 0.0, 0.0, 0.0, 0.0, 0.0, 1.0, 0.0, 1.0, 0.0, 1.0, 0.0, 1.0, 0.0, 1.0, 0.0, 1.0, 0.0, 0.9271, 0.0, 0.9271, 0.0, 1.0, 0.0, 1.0, 0.0, 1.0, 0.0, 1.0, 0.0, 0.5744, 0.0, 0.5744, 0.0, 0.2218, 0.0, 0.2218, 0.0, 0.2218, 0.0, 0.2218, 0.0, 0.1874, 0.0, 0.1874, 0.0, 1.0, 0.0, 1.0, 0.0, 1.0, 0.0, 1.0, 0.0, 0.0, 0.0, 0.0, 0.0, 0.0, 0.0, 0.0, 0.0, 0.1874, 0.0, 0.1874, 0.0, 0.0, 0.0, 0.0, 0.0, 1.0, 0.0, 1.0, 0.0, 1.0, 0.0, 1.0, 0.0, 0.0, 0.0, 0.0, 0.0, 0.0, 0.0, 0.0, 0.0, 1.0, 0.0, 1.0, 0.0, 1.0, 0.0, 1.0, 0.0, 0.0, 0.0, 0.0, 0.0, 0.0, 0.0, 0.0, 0.0, 1.0, 0.0, 0.9271, 0.0, 0.9271, 0.0, 1.0, 0.0, 1.0, 0.0, 1.0, 0.0, 0.9271, 0.03221, 0.9271, 0.06662, 0.5744, 0.03331, 0.5744, 0.0161, 0.2218, 0.0, 0.2218, 0.0, 0.5744, 0.0, 0.2218, 0.0, 0.2218, 0.0, 0.5744, 0.0, 0.1874, 0.0, 0.1874, 0.0, 0.0, 0.0, 0.0, 0.0, 0.1874, 0.0, 0.0, 0.0, 0.0, 0.0, 0.1874, 0.0, 0.0, 0.0, 0.0, 0.0, 0.0, 0.0, 0.0, 0.0, 0.2218, 0.0, 0.1874, 0.0, 0.1874, 0.0, 0.2218, 0.0, 0.2218, 0.0, 0.2218, 0.0, 0.1874, 0.0, 0.1874, 0.0, 1.0, 0.0, 1.0, 0.0, 1.0, 0.0, 1.0, 0.0, 0.9271, 0.0, 0.5744, 0.0, 0.5744, 0.0, 0.9271, 0.0, 0.9271, 0.06662, 0.9271, 0.03221, 0.5744, 0.0161, 0.5744, 0.03331, 0.9271, 0.0, 0.9271, 0.0, 0.5744, 0.0, 0.5744, 0.0, 0.9271, 0.0, 0.5744, 0.0, 0.5744, 0.0, 0.9271, 0.0, 0.9271, 0.0, 0.5744, 0.0, 0.5744, 0.0, 0.9271, 0.0, 0.9271, 0.0, 0.5744, 0.0, 0.5744, 0.0, 0.9271, 0.0, 0.9271, 1.0, 0.5744, 1.0, 0.5744, 1.0, 0.9271, 1.0, 0.2218, 0.0, 0.5744, 0.0, 0.5744, 0.0, 0.2218, 0.0, 0.9271, 1.0, 0.5744, 1.0, 0.5744, 1.0, 0.9271, 1.0, 0.2218, 0.0, 0.5744, 0.0, 0.5744, 0.0, 0.2218, 0.0, 0.2218, 0.6896, 0.2218, 0.7137, 0.5744, 0.7137, 0.5744, 0.6896, 0.2218, 0.6896, 0.5744, 0.6896, 0.5744, 0.7137, 0.2218, 0.7137, 0.2218, 0.7137, 0.5744, 0.7137, 0.5744, 0.9873, 0.2218, 0.9873, 0.2218, 0.7137, 0.2218, 0.9873, 0.5744, 0.9873, 0.5744, 0.7137, 0.2218, 0.9873, 0.2218, 1.0, 0.5744, 1.0, 0.5744, 0.9873, 0.2218, 0.5669, 0.2218, 0.6896, 0.5744, 0.6896, 0.5744, 0.5669, 0.2218, 0.3709, 0.2218, 0.5669, 0.5744, 0.5669, 0.5744, 0.3709, 0.2218, 1.0, 0.2218, 1.0, 0.5744, 1.0, 0.5744, 1.0, 0.2218, 0.9873, 0.5744, 0.9873, 0.5744, 1.0, 0.2218, 1.0, 0.2218, 0.5669, 0.5744, 0.5669, 0.5744, 0.6896, 0.2218, 0.6896, 0.2218, 0.3709, 0.5744, 0.3709, 0.5744, 0.5669, 0.2218, 0.5669, 0.2218, 1.0, 0.5744, 1.0, 0.5744, 1.0, 0.2218, 1.0, 0.2218, 0.0, 0.5744, 0.0, 0.5744, 0.0, 0.2218, 0.0, 0.2218, 0.1478, 0.5744, 0.1478, 0.5744, 0.3709, 0.2218, 0.3709, 0.2218, 0.1478, 0.2218, 0.3709, 0.5744, 0.3709, 0.5744, 0.1478, 0.2218, 0.0, 0.2218, 0.1478, 0.5744, 0.1478, 0.5744, 0.03331, 0.2218, 0.0, 0.5744, 0.0, 0.5744, 0.1478, 0.2218, 0.1478, 0.9271, 1.0, 0.5744, 1.0, 0.5744, 1.0, 0.9271, 1.0, 0.9271, 0.0, 0.5744, 0.0, 0.5744, 0.0, 0.9271, 0.0, 0.9271, 0.0, 0.5744, 0.0, 0.5744, 0.0, 0.9271, 0.0, 0.9271, 0.0, 0.5744, 0.0, 0.5744, 0.0, 0.9271, 0.0, 0.9271, 0.0, 0.5744, 0.0, 0.5744, 0.0, 0.9271, 0.0, 0.9271, 0.0, 0.5744, 0.0, 0.5744, 0.0, 0.9271, 0.0, 0.9271, 0.0, 0.9271, 0.0, 0.5744, 0.0, 0.5744, 0.0, 0.9271, 0.0, 0.9271, 0.0, 0.5744, 0.0, 0.5744, 0.0, 0.9271, 0.0, 0.9271, 0.0, 0.5744, 0.0, 0.5744, 0.0, 0.9271, 0.01531, 0.9271, 0.0, 0.5744, 0.0, 0.5744, 0.007654, 0.9271, 0.0, 0.9271, 0.0, 0.5744, 0.0, 0.5744, 0.0, 0.9271, 0.0, 0.9271, 0.0, 0.5744, 0.0, 0.5744, 0.0, 0.9271, 0.03221, 0.9271, 0.01531, 0.5744, 0.007654, 0.5744, 0.0161, 0.9271, 0.0, 0.5744, 0.0, 0.5744, 0.0, 0.9271, 0.0, 0.2218, 0.0, 0.5744, 0.0, 0.5744, 0.0, 0.2218, 0.0])
me_plane.use_remesh_fix_poles = True
me_plane.use_remesh_preserve_attributes = False
me_plane.use_mirror_vertex_groups = False
me_plane.update()
me_icosphere = bpy.data.meshes.new('Icosphere')
me_icosphere.from_pydata([(0.1679, 0.05337, -1.317), (0.7236, -0.5257, -0.4472), (-0.2764, -0.8506, -0.4472), (-1.004, 0.05337, -0.5817), (-0.2764, 0.8506, -0.4472), (0.7236, 0.5257, -0.4472), (0.2764, -0.8506, 0.4472), (-0.7236, -0.5257, 0.4472), (-0.7236, 0.5257, 0.4472), (0.2764, 0.8506, 0.4472), (0.8944, 0.0, 0.4472), (0.0, 0.0, 1.0), (-0.05763, -0.6406, -1.109), (0.4253, -0.309, -0.8507), (0.2629, -0.809, -0.5257), (0.8506, 0.0, -0.5257), (0.4253, 0.309, -0.8507), (-0.9235, -0.6406, -0.6263), (-0.05763, 0.7474, -1.109), (-0.7874, 0.7863, -0.4299), (0.2629, 0.809, -0.5257), (0.9511, -0.309, 0.0), (0.9511, 0.309, 0.0), (0.0, -1.0, 0.0), (0.5878, -0.809, 0.0), (-0.9511, -0.309, 0.0), (-0.5878, -0.809, 0.0), (-0.5878, 0.809, 0.0), (-0.9511, 0.309, 0.0), (0.5878, 0.809, 0.0), (0.0, 1.0, 0.0), (0.6882, -0.5, 0.5257), (-0.2629, -0.809, 0.5257), (-0.8506, 0.0, 0.5257), (-0.2629, 0.809, 0.5257), (0.6882, 0.5, 0.5257), (0.1625, -0.5, 0.8507), (0.5257, 0.0, 0.8507), (-0.4253, -0.309, 0.8507), (-0.4253, 0.309, 0.8507), (0.1625, 0.5, 0.8507), (0.01002, 0.2248, -1.711), (-1.084, 0.2248, -0.976), (-0.2155, -0.4692, -1.503), (-1.115, -0.4692, -1.015), (-0.2155, 0.6408, -1.431), (-0.9452, 0.6297, -1.035), (-0.2086, -0.4767, -1.486), (0.0169, 0.2173, -1.694), (-0.2086, 0.6333, -1.414), (-0.9383, 0.6222, -1.018), (-1.077, 0.2173, -0.9588), (-1.108, -0.4767, -0.9977), (-0.8292, 0.6449, -0.4592), (-0.972, 0.5516, -1.024), (-0.9651, 0.5441, -1.007), (-0.3066, -0.6406, -0.9704), (-0.474, -0.4692, -1.363), (-0.4672, -0.4767, -1.346), (-0.1837, 0.7541, -0.9919), (-0.3416, 0.6389, -1.363), (-0.3347, 0.6314, -1.346)], [], [(0, 13, 12), (1, 13, 15), (0, 18, 16), (1, 15, 21), (2, 14, 23), (3, 17, 25), (4, 19, 27), (5, 20, 29), (1, 21, 24), (2, 23, 26), (3, 25, 28), (4, 27, 30), (5, 29, 22), (6, 31, 36), (7, 32, 38), (8, 33, 39), (9, 34, 40), (10, 35, 37), (37, 40, 11), (37, 35, 40), (35, 9, 40), (40, 39, 11), (40, 34, 39), (34, 8, 39), (39, 38, 11), (39, 33, 38), (33, 7, 38), (38, 36, 11), (38, 32, 36), (32, 6, 36), (36, 37, 11), (36, 31, 37), (31, 10, 37), (22, 35, 10), (22, 29, 35), (29, 9, 35), (30, 34, 9), (30, 27, 34), (27, 8, 34), (28, 33, 8), (28, 25, 33), (25, 7, 33), (26, 32, 7), (26, 23, 32), (23, 6, 32), (24, 31, 6), (24, 21, 31), (21, 10, 31), (29, 30, 9), (29, 20, 30), (20, 4, 30), (27, 28, 8), (27, 19, 28), (19, 53, 3, 28), (25, 26, 7), (25, 17, 26), (17, 2, 26), (23, 24, 6), (23, 14, 24), (14, 1, 24), (21, 22, 10), (21, 15, 22), (15, 5, 22), (16, 20, 5), (16, 18, 20), (18, 4, 20), (18, 59, 19, 4), (12, 2, 17, 56), (15, 16, 5), (15, 13, 16), (13, 0, 16), (12, 14, 2), (12, 13, 14), (13, 1, 14), (48, 47, 43, 41), (61, 49, 45, 60), (52, 51, 42, 44), (55, 50, 46, 54), (58, 52, 44, 57), (49, 48, 41, 45), (41, 43, 57, 44, 42, 54, 46, 60, 45), (18, 0, 48, 49), (56, 17, 52, 58), (53, 19, 50, 55), (17, 3, 51, 52), (59, 18, 49, 61), (0, 12, 47, 48), (3, 53, 55, 51), (51, 55, 54, 42), (12, 56, 58, 47), (47, 58, 57, 43), (19, 59, 61, 50), (50, 61, 60, 46)])
_uv = me_icosphere.uv_layers.new(name='UVMap')
_uv.uv.foreach_set('vector', [0.8182, 0.0, 0.7727, 0.07873, 0.8636, 0.07873, 0.7273, 0.1575, 0.6818, 0.07873, 0.6364, 0.1575, 0.4545, 0.0, 0.4091, 0.07873, 0.5, 0.07873, 0.7273, 0.1575, 0.6364, 0.1575, 0.6818, 0.2362, 0.9091, 0.1575, 0.8182, 0.1575, 0.8636, 0.2362, 0.1818, 0.1575, 0.09091, 0.1575, 0.1364, 0.2362, 0.3636, 0.1575, 0.2727, 0.1575, 0.3182, 0.2362, 0.5455, 0.1575, 0.4545, 0.1575, 0.5, 0.2362, 0.7273, 0.1575, 0.6818, 0.2362, 0.7727, 0.2362, 0.9091, 0.1575, 0.8636, 0.2362, 0.9545, 0.2362, 0.1818, 0.1575, 0.1364, 0.2362, 0.2273, 0.2362, 0.3636, 0.1575, 0.3182, 0.2362, 0.4091, 0.2362, 0.5455, 0.1575, 0.5, 0.2362, 0.5909, 0.2362, 0.8182, 0.3149, 0.7273, 0.3149, 0.7727, 0.3937, 1.0, 0.3149, 0.9091, 0.3149, 0.9545, 0.3937, 0.2727, 0.3149, 0.1818, 0.3149, 0.2273, 0.3937, 0.4545, 0.3149, 0.3636, 0.3149, 0.4091, 0.3937, 0.6364, 0.3149, 0.5455, 0.3149, 0.5909, 0.3937, 0.5909, 0.3937, 0.5, 0.3937, 0.5455, 0.4724, 0.5909, 0.3937, 0.5455, 0.3149, 0.5, 0.3937, 0.5455, 0.3149, 0.4545, 0.3149, 0.5, 0.3937, 0.4091, 0.3937, 0.3182, 0.3937, 0.3636, 0.4724, 0.4091, 0.3937, 0.3636, 0.3149, 0.3182, 0.3937, 0.3636, 0.3149, 0.2727, 0.3149, 0.3182, 0.3937, 0.2273, 0.3937, 0.1364, 0.3937, 0.1818, 0.4724, 0.2273, 0.3937, 0.1818, 0.3149, 0.1364, 0.3937, 0.1818, 0.3149, 0.09091, 0.3149, 0.1364, 0.3937, 0.9545, 0.3937, 0.8636, 0.3937, 0.9091, 0.4724, 0.9545, 0.3937, 0.9091, 0.3149, 0.8636, 0.3937, 0.9091, 0.3149, 0.8182, 0.3149, 0.8636, 0.3937, 0.7727, 0.3937, 0.6818, 0.3937, 0.7273, 0.4724, 0.7727, 0.3937, 0.7273, 0.3149, 0.6818, 0.3937, 0.7273, 0.3149, 0.6364, 0.3149, 0.6818, 0.3937, 0.5909, 0.2362, 0.5455, 0.3149, 0.6364, 0.3149, 0.5909, 0.2362, 0.5, 0.2362, 0.5455, 0.3149, 0.5, 0.2362, 0.4545, 0.3149, 0.5455, 0.3149, 0.4091, 0.2362, 0.3636, 0.3149, 0.4545, 0.3149, 0.4091, 0.2362, 0.3182, 0.2362, 0.3636, 0.3149, 0.3182, 0.2362, 0.2727, 0.3149, 0.3636, 0.3149, 0.2273, 0.2362, 0.1818, 0.3149, 0.2727, 0.3149, 0.2273, 0.2362, 0.1364, 0.2362, 0.1818, 0.3149, 0.1364, 0.2362, 0.09091, 0.3149, 0.1818, 0.3149, 0.9545, 0.2362, 0.9091, 0.3149, 1.0, 0.3149, 0.9545, 0.2362, 0.8636, 0.2362, 0.9091, 0.3149, 0.8636, 0.2362, 0.8182, 0.3149, 0.9091, 0.3149, 0.7727, 0.2362, 0.7273, 0.3149, 0.8182, 0.3149, 0.7727, 0.2362, 0.6818, 0.2362, 0.7273, 0.3149, 0.6818, 0.2362, 0.6364, 0.3149, 0.7273, 0.3149, 0.5, 0.2362, 0.4091, 0.2362, 0.4545, 0.3149, 0.5, 0.2362, 0.4545, 0.1575, 0.4091, 0.2362, 0.4545, 0.1575, 0.3636, 0.1575, 0.4091, 0.2362, 0.3182, 0.2362, 0.2273, 0.2362, 0.2727, 0.3149, 0.3182, 0.2362, 0.2727, 0.1575, 0.2273, 0.2362, 0.2727, 0.1575, 0.2552, 0.1575, 0.1818, 0.1575, 0.2273, 0.2362, 0.1364, 0.2362, 0.04545, 0.2362, 0.09091, 0.3149, 0.1364, 0.2362, 0.09091, 0.1575, 0.04545, 0.2362, 0.09091, 0.1575, 0.0, 0.1575, 0.04545, 0.2362, 0.8636, 0.2362, 0.7727, 0.2362, 0.8182, 0.3149, 0.8636, 0.2362, 0.8182, 0.1575, 0.7727, 0.2362, 0.8182, 0.1575, 0.7273, 0.1575, 0.7727, 0.2362, 0.6818, 0.2362, 0.5909, 0.2362, 0.6364, 0.3149, 0.6818, 0.2362, 0.6364, 0.1575, 0.5909, 0.2362, 0.6364, 0.1575, 0.5455, 0.1575, 0.5909, 0.2362, 0.5, 0.07873, 0.4545, 0.1575, 0.5455, 0.1575, 0.5, 0.07873, 0.4091, 0.07873, 0.4545, 0.1575, 0.4091, 0.07873, 0.3636, 0.1575, 0.4545, 0.1575, 0.3182, 0.07873, 0.3103, 0.09233, 0.2727, 0.1575, 0.3636, 0.1575, 0.04545, 0.07873, 0.0, 0.1575, 0.09091, 0.1575, 0.05853, 0.1014, 0.6364, 0.1575, 0.5909, 0.07873, 0.5455, 0.1575, 0.6364, 0.1575, 0.6818, 0.07873, 0.5909, 0.07873, 0.6818, 0.07873, 0.6364, 0.0, 0.5909, 0.07873, 0.8636, 0.07873, 0.8182, 0.1575, 0.9091, 0.1575, 0.8636, 0.07873, 0.7727, 0.07873, 0.8182, 0.1575, 0.7727, 0.07873, 0.7273, 0.1575, 0.8182, 0.1575, 0.8182, 0.0, 0.8636, 0.07873, 0.8636, 0.07873, 0.8182, 0.0, 0.3103, 0.09233, 0.3182, 0.07873, 0.3182, 0.07873, 0.3103, 0.09233, 0.09091, 0.1575, 0.1818, 0.1575, 0.1818, 0.1575, 0.09091, 0.1575, 0.2552, 0.1575, 0.2727, 0.1575, 0.2727, 0.1575, 0.2552, 0.1575, 0.05853, 0.1014, 0.09091, 0.1575, 0.09091, 0.1575, 0.05853, 0.1014, 0.4091, 0.07873, 0.4545, 0.0, 0.4545, 0.0, 0.4091, 0.07873, 0.4545, 0.0, 0.04545, 0.07873, 0.05853, 0.1014, 0.09091, 0.1575, 0.1818, 0.1575, 0.2552, 0.1575, 0.2727, 0.1575, 0.3855, 0.09233, 0.4091, 0.07873, 0.4091, 0.07873, 0.4545, 0.0, 0.4545, 0.0, 0.4091, 0.07873, 0.05853, 0.1014, 0.09091, 0.1575, 0.09091, 0.1575, 0.05853, 0.1014, 0.2552, 0.1575, 0.2727, 0.1575, 0.2727, 0.1575, 0.2552, 0.1575, 0.09091, 0.1575, 0.1818, 0.1575, 0.1818, 0.1575, 0.09091, 0.1575, 0.3103, 0.09233, 0.3182, 0.07873, 0.3182, 0.07873, 0.3103, 0.09233, 0.8182, 0.0, 0.8636, 0.07873, 0.8636, 0.07873, 0.8182, 0.0, 0.1818, 0.1575, 0.2552, 0.1575, 0.2552, 0.1575, 0.1818, 0.1575, 0.1818, 0.1575, 0.2552, 0.1575, 0.2552, 0.1575, 0.1818, 0.1575, 0.04545, 0.07873, 0.05853, 0.1014, 0.05853, 0.1014, 0.04545, 0.07873, 0.04545, 0.07873, 0.05853, 0.1014, 0.05853, 0.1014, 0.04545, 0.07873, 0.2727, 0.1575, 0.3103, 0.09233, 0.3103, 0.09233, 0.2727, 0.1575, 0.2727, 0.1575, 0.3103, 0.09233, 0.3103, 0.09233, 0.2727, 0.1575])
me_icosphere.use_remesh_fix_poles = True
me_icosphere.use_remesh_preserve_attributes = False
me_icosphere.use_mirror_vertex_groups = False
me_icosphere.update()

# ---- objects
ob_empty = bpy.data.objects.new('Empty', None)
ob_plane = bpy.data.objects.new('Plane', me_plane)
ob_empty_001 = bpy.data.objects.new('Empty.001', None)
ob_icosphere = bpy.data.objects.new('Icosphere', me_icosphere)

# ---- transforms, parenting, visibility, modifiers, constraints
ob_empty.location = (1.515, -0.01759, 0.0)
ob_empty.rotation_euler = (1.571, -0.0, 0.0)
ob_empty.empty_display_type = 'IMAGE'
ob_empty.empty_display_size = 5.0
ob_empty.use_empty_image_alpha = True
ob_empty.color = (1.0, 1.0, 1.0, 0.0922)
ob_empty.lineart.crease_threshold = 0.0
ob_plane.location = (0.0, 0.0, 0.0)
ob_plane.rotation_euler = (1.571, -0.0, 0.0)
ob_plane.lineart.crease_threshold = 0.0
_m = ob_plane.modifiers.new('Mirror', 'MIRROR')
_m.use_clip = True
_m = ob_plane.modifiers.new('Subdivision', 'SUBSURF')
_m.uv_smooth = 'PRESERVE_CORNERS'
ob_empty_001.location = (1.515, 1.964, 0.0)
ob_empty_001.rotation_euler = (1.571, -0.0, 4.712)
ob_empty_001.empty_display_type = 'IMAGE'
ob_empty_001.empty_display_size = 5.0
ob_empty_001.use_empty_image_alpha = True
ob_empty_001.color = (1.0, 1.0, 1.0, 0.0922)
ob_empty_001.lineart.crease_threshold = 0.0
ob_icosphere.location = (-0.2495, 0.02564, 1.06)
ob_icosphere.scale = (0.2313, 0.2313, 0.2313)
ob_icosphere.lineart.crease_threshold = 0.0
_m = ob_icosphere.modifiers.new('Subdivision', 'SUBSURF')
_m.uv_smooth = 'PRESERVE_CORNERS'

# ---- collection membership
col_collection.objects.link(ob_empty)
col_collection.objects.link(ob_plane)
col_collection.objects.link(ob_empty_001)
col_collection.objects.link(ob_icosphere)

# ---- scene / render settings (as saved in the file)
scene.frame_start = 1; scene.frame_end = 250; scene.frame_set(0)
scene.render.engine = 'BLENDER_WORKBENCH'
scene.cycles.use_denoising = False
scene.cycles.samples = 128
scene.cycles.sampling_pattern = 'TABULATED_SOBOL'
scene.cycles.use_adaptive_sampling = False
scene.cycles.use_light_tree = False
scene.view_settings.view_transform = 'Filmic'
bpy.context.view_layer.update()

# ---- added for rendering (the .blend has no active camera and no usable light): camera, sun
cam_auto = bpy.data.cameras.new('AutoCamera')
cam_auto.lens = 50.0
cam_auto.sensor_width = 36.0
cam_auto.clip_end = 1000.0
ob_auto_camera = bpy.data.objects.new('AutoCamera', cam_auto)
scene.collection.objects.link(ob_auto_camera)
ob_auto_camera.location = (3.02895, -3.63286, 2.31304)
ob_auto_camera.rotation_euler = (1.09748, -7.21219e-08, 0.694738)
scene.camera = ob_auto_camera
light_auto_sun = bpy.data.lights.new('AutoSun', 'SUN')
light_auto_sun.energy = 3.0
light_auto_sun.angle = 0.0523599
ob_auto_sun = bpy.data.objects.new('AutoSun', light_auto_sun)
scene.collection.objects.link(ob_auto_sun)
ob_auto_sun.rotation_euler = (0.872665, 0.174533, 0.523599)
bpy.context.view_layer.update()
